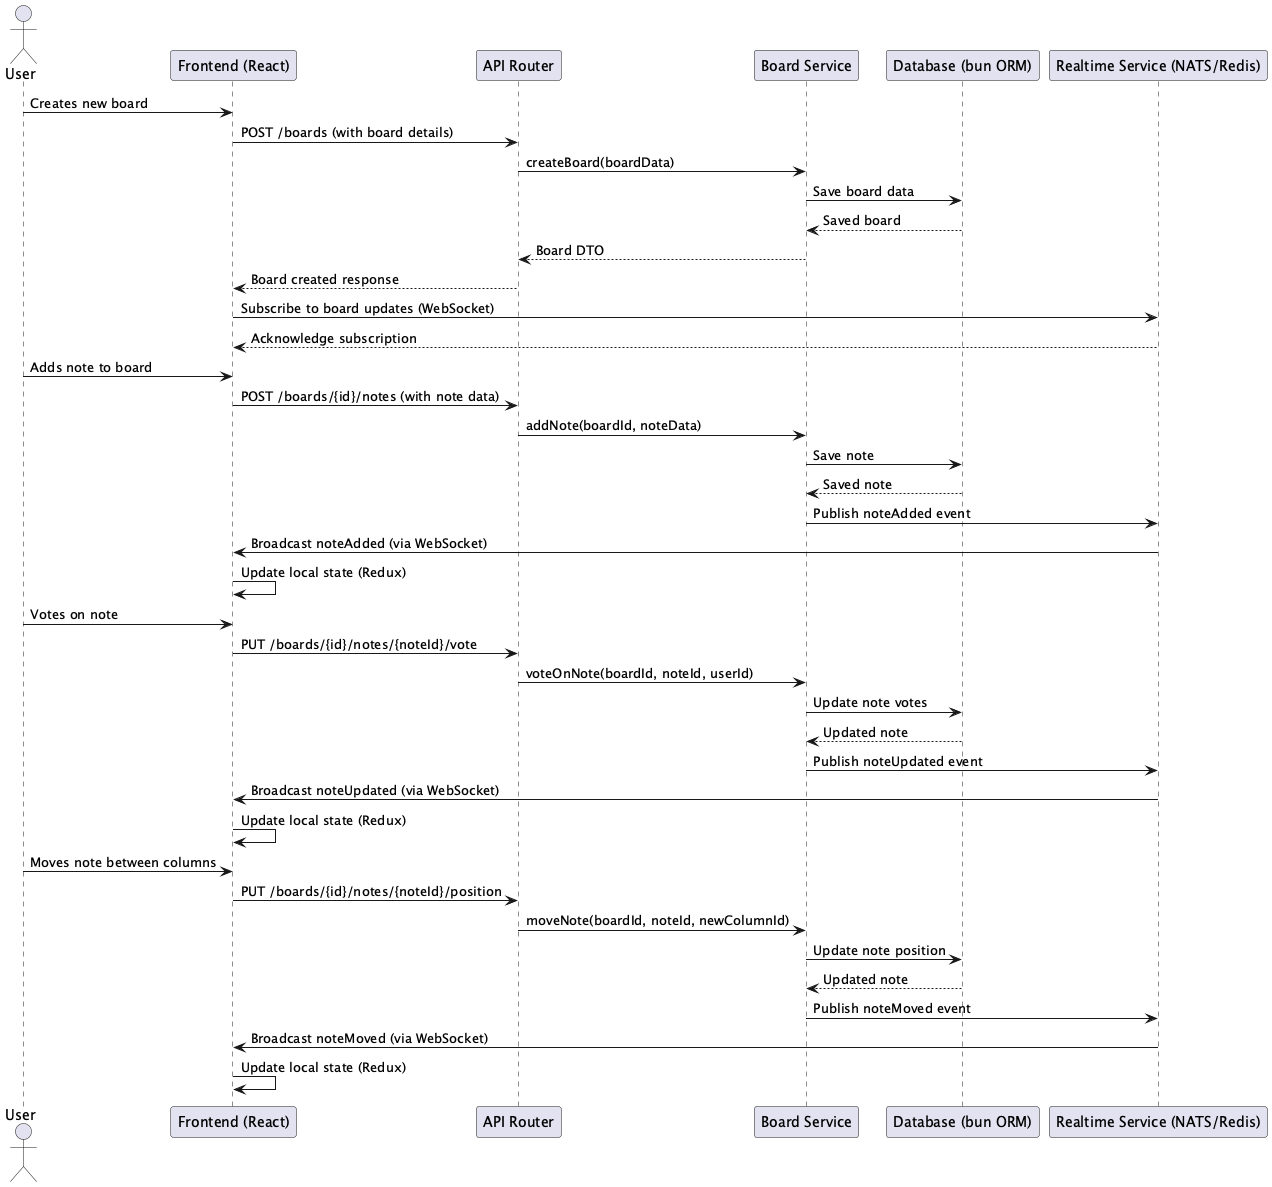

The diagram above was rendered by PlantUML. Its source (embedded in the PNG):
@startuml inovex_scrumlr.io

actor User
participant "Frontend (React)" as Frontend
participant "API Router" as Router
participant "Board Service" as BoardService
participant "Database (bun ORM)" as Database
participant "Realtime Service (NATS/Redis)" as Realtime

User -> Frontend: Creates new board
Frontend -> Router: POST /boards (with board details)
Router -> BoardService: createBoard(boardData)
BoardService -> Database: Save board data
Database --> BoardService: Saved board
BoardService --> Router: Board DTO
Router --> Frontend: Board created response
Frontend -> Realtime: Subscribe to board updates (WebSocket)
Realtime --> Frontend: Acknowledge subscription

User -> Frontend: Adds note to board
Frontend -> Router: POST /boards/{id}/notes (with note data)
Router -> BoardService: addNote(boardId, noteData)
BoardService -> Database: Save note
Database --> BoardService: Saved note
BoardService -> Realtime: Publish noteAdded event
Realtime -> Frontend: Broadcast noteAdded (via WebSocket)
Frontend -> Frontend: Update local state (Redux)

User -> Frontend: Votes on note
Frontend -> Router: PUT /boards/{id}/notes/{noteId}/vote
Router -> BoardService: voteOnNote(boardId, noteId, userId)
BoardService -> Database: Update note votes
Database --> BoardService: Updated note
BoardService -> Realtime: Publish noteUpdated event
Realtime -> Frontend: Broadcast noteUpdated (via WebSocket)
Frontend -> Frontend: Update local state (Redux)

User -> Frontend: Moves note between columns
Frontend -> Router: PUT /boards/{id}/notes/{noteId}/position
Router -> BoardService: moveNote(boardId, noteId, newColumnId)
BoardService -> Database: Update note position
Database --> BoardService: Updated note
BoardService -> Realtime: Publish noteMoved event
Realtime -> Frontend: Broadcast noteMoved (via WebSocket)
Frontend -> Frontend: Update local state (Redux)

@enduml